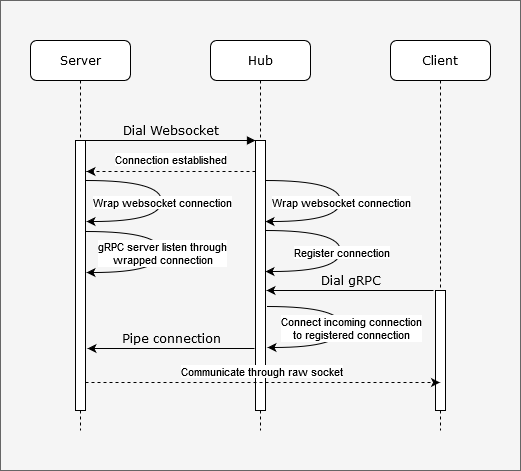

The diagram above was exported from draw.io. Its source (the exported page's mxGraphModel, read from the mxfile embedded in the PNG):
<mxGraphModel dx="1422" dy="769" grid="1" gridSize="10" guides="1" tooltips="1" connect="1" arrows="1" fold="1" page="1" pageScale="1" pageWidth="1100" pageHeight="850" background="#ffffff" math="0" shadow="0">
  <root>
    <mxCell id="0" />
    <mxCell id="1" parent="0" />
    <mxCell id="ADxiL-WOIbVxHxhxTr9l-28" value="" style="rounded=0;whiteSpace=wrap;html=1;fillColor=#f5f5f5;strokeColor=#666666;fontColor=#333333;align=center;labelPosition=center;verticalLabelPosition=top;verticalAlign=bottom;" vertex="1" parent="1">
      <mxGeometry x="290" y="215" width="520" height="470" as="geometry" />
    </mxCell>
    <mxCell id="7baba1c4bc27f4b0-2" value="Hub" style="shape=umlLifeline;perimeter=lifelinePerimeter;whiteSpace=wrap;html=1;container=1;collapsible=0;recursiveResize=0;outlineConnect=0;rounded=1;shadow=0;comic=0;labelBackgroundColor=none;strokeWidth=1;fontFamily=Verdana;fontSize=12;align=center;" parent="1" vertex="1">
      <mxGeometry x="500" y="255" width="100" height="390" as="geometry" />
    </mxCell>
    <mxCell id="7baba1c4bc27f4b0-10" value="" style="html=1;points=[];perimeter=orthogonalPerimeter;rounded=0;shadow=0;comic=0;labelBackgroundColor=none;strokeWidth=1;fontFamily=Verdana;fontSize=12;align=center;" parent="7baba1c4bc27f4b0-2" vertex="1">
      <mxGeometry x="45" y="100" width="10" height="270" as="geometry" />
    </mxCell>
    <mxCell id="7baba1c4bc27f4b0-3" value="Client" style="shape=umlLifeline;perimeter=lifelinePerimeter;whiteSpace=wrap;html=1;container=1;collapsible=0;recursiveResize=0;outlineConnect=0;rounded=1;shadow=0;comic=0;labelBackgroundColor=none;strokeWidth=1;fontFamily=Verdana;fontSize=12;align=center;" parent="1" vertex="1">
      <mxGeometry x="680" y="255" width="100" height="390" as="geometry" />
    </mxCell>
    <mxCell id="ADxiL-WOIbVxHxhxTr9l-14" value="" style="html=1;points=[];perimeter=orthogonalPerimeter;rounded=0;shadow=0;comic=0;labelBackgroundColor=none;strokeWidth=1;fontFamily=Verdana;fontSize=12;align=center;" vertex="1" parent="7baba1c4bc27f4b0-3">
      <mxGeometry x="45" y="250" width="10" height="120" as="geometry" />
    </mxCell>
    <mxCell id="7baba1c4bc27f4b0-8" value="Server" style="shape=umlLifeline;perimeter=lifelinePerimeter;whiteSpace=wrap;html=1;container=1;collapsible=0;recursiveResize=0;outlineConnect=0;rounded=1;shadow=0;comic=0;labelBackgroundColor=none;strokeWidth=1;fontFamily=Verdana;fontSize=12;align=center;" parent="1" vertex="1">
      <mxGeometry x="320" y="255" width="100" height="390" as="geometry" />
    </mxCell>
    <mxCell id="7baba1c4bc27f4b0-9" value="" style="html=1;points=[];perimeter=orthogonalPerimeter;rounded=0;shadow=0;comic=0;labelBackgroundColor=none;strokeWidth=1;fontFamily=Verdana;fontSize=12;align=center;" parent="7baba1c4bc27f4b0-8" vertex="1">
      <mxGeometry x="45" y="100" width="10" height="270" as="geometry" />
    </mxCell>
    <mxCell id="7baba1c4bc27f4b0-11" value="&lt;div&gt;Dial Websocket&lt;/div&gt;" style="html=1;verticalAlign=bottom;endArrow=block;entryX=0;entryY=0;labelBackgroundColor=none;fontFamily=Verdana;fontSize=12;edgeStyle=elbowEdgeStyle;elbow=vertical;" parent="1" source="7baba1c4bc27f4b0-9" target="7baba1c4bc27f4b0-10" edge="1">
      <mxGeometry relative="1" as="geometry">
        <mxPoint x="440" y="365" as="sourcePoint" />
      </mxGeometry>
    </mxCell>
    <mxCell id="ADxiL-WOIbVxHxhxTr9l-4" style="edgeStyle=orthogonalEdgeStyle;curved=1;rounded=0;orthogonalLoop=1;jettySize=auto;html=1;exitX=1;exitY=0.039;exitDx=0;exitDy=0;exitPerimeter=0;" edge="1" parent="1">
      <mxGeometry relative="1" as="geometry">
        <mxPoint x="555" y="436.03" as="targetPoint" />
        <mxPoint x="555" y="395" as="sourcePoint" />
        <Array as="points">
          <mxPoint x="630" y="395.03" />
          <mxPoint x="630" y="436.03" />
        </Array>
      </mxGeometry>
    </mxCell>
    <mxCell id="ADxiL-WOIbVxHxhxTr9l-5" value="Wrap websocket connection" style="edgeLabel;html=1;align=center;verticalAlign=middle;resizable=0;points=[];" vertex="1" connectable="0" parent="ADxiL-WOIbVxHxhxTr9l-4">
      <mxGeometry x="-0.5765" relative="1" as="geometry">
        <mxPoint x="35" y="21.009999999999998" as="offset" />
      </mxGeometry>
    </mxCell>
    <mxCell id="ADxiL-WOIbVxHxhxTr9l-6" style="rounded=0;orthogonalLoop=1;jettySize=auto;html=1;dashed=1;entryX=1.1;entryY=0.261;entryDx=0;entryDy=0;entryPerimeter=0;startArrow=none;startFill=0;" edge="1" parent="1">
      <mxGeometry relative="1" as="geometry">
        <mxPoint x="545" y="385.9999999999999" as="sourcePoint" />
        <mxPoint x="376" y="385.9999999999999" as="targetPoint" />
      </mxGeometry>
    </mxCell>
    <mxCell id="ADxiL-WOIbVxHxhxTr9l-7" value="Connection established" style="edgeLabel;html=1;align=center;verticalAlign=middle;resizable=0;points=[];" vertex="1" connectable="0" parent="ADxiL-WOIbVxHxhxTr9l-6">
      <mxGeometry x="0.0093" y="-9" relative="1" as="geometry">
        <mxPoint x="-0.6999999999999993" y="-3.7300000000000004" as="offset" />
      </mxGeometry>
    </mxCell>
    <mxCell id="ADxiL-WOIbVxHxhxTr9l-8" style="edgeStyle=orthogonalEdgeStyle;curved=1;rounded=0;orthogonalLoop=1;jettySize=auto;html=1;exitX=1;exitY=0.039;exitDx=0;exitDy=0;exitPerimeter=0;" edge="1" parent="1">
      <mxGeometry relative="1" as="geometry">
        <mxPoint x="376" y="436.03" as="targetPoint" />
        <mxPoint x="376" y="395" as="sourcePoint" />
        <Array as="points">
          <mxPoint x="451" y="395.03" />
          <mxPoint x="451" y="436.03" />
        </Array>
      </mxGeometry>
    </mxCell>
    <mxCell id="ADxiL-WOIbVxHxhxTr9l-9" value="Wrap websocket connection" style="edgeLabel;html=1;align=center;verticalAlign=middle;resizable=0;points=[];" vertex="1" connectable="0" parent="ADxiL-WOIbVxHxhxTr9l-8">
      <mxGeometry x="-0.5765" relative="1" as="geometry">
        <mxPoint x="35" y="21.009999999999998" as="offset" />
      </mxGeometry>
    </mxCell>
    <mxCell id="ADxiL-WOIbVxHxhxTr9l-10" style="edgeStyle=orthogonalEdgeStyle;curved=1;rounded=0;orthogonalLoop=1;jettySize=auto;html=1;exitX=1;exitY=0.039;exitDx=0;exitDy=0;exitPerimeter=0;" edge="1" parent="1">
      <mxGeometry relative="1" as="geometry">
        <mxPoint x="376" y="487.03" as="targetPoint" />
        <mxPoint x="376" y="446" as="sourcePoint" />
        <Array as="points">
          <mxPoint x="451" y="446.03" />
          <mxPoint x="451" y="487.03" />
        </Array>
      </mxGeometry>
    </mxCell>
    <mxCell id="ADxiL-WOIbVxHxhxTr9l-11" value="&lt;div&gt;gRPC server listen through&lt;/div&gt;&lt;div&gt;wrapped connection&lt;/div&gt;" style="edgeLabel;html=1;align=center;verticalAlign=middle;resizable=0;points=[];" vertex="1" connectable="0" parent="ADxiL-WOIbVxHxhxTr9l-10">
      <mxGeometry x="-0.5765" relative="1" as="geometry">
        <mxPoint x="35" y="21.009999999999998" as="offset" />
      </mxGeometry>
    </mxCell>
    <mxCell id="ADxiL-WOIbVxHxhxTr9l-12" style="edgeStyle=orthogonalEdgeStyle;curved=1;rounded=0;orthogonalLoop=1;jettySize=auto;html=1;exitX=1;exitY=0.039;exitDx=0;exitDy=0;exitPerimeter=0;" edge="1" parent="1">
      <mxGeometry relative="1" as="geometry">
        <mxPoint x="555" y="486.03" as="targetPoint" />
        <mxPoint x="555" y="445" as="sourcePoint" />
        <Array as="points">
          <mxPoint x="630" y="445.03" />
          <mxPoint x="630" y="486.03" />
        </Array>
      </mxGeometry>
    </mxCell>
    <mxCell id="ADxiL-WOIbVxHxhxTr9l-13" value="Register connection" style="edgeLabel;html=1;align=center;verticalAlign=middle;resizable=0;points=[];" vertex="1" connectable="0" parent="ADxiL-WOIbVxHxhxTr9l-12">
      <mxGeometry x="-0.5765" relative="1" as="geometry">
        <mxPoint x="35" y="21.009999999999998" as="offset" />
      </mxGeometry>
    </mxCell>
    <mxCell id="ADxiL-WOIbVxHxhxTr9l-16" value="&lt;div&gt;Dial gRPC&lt;br&gt;&lt;/div&gt;" style="html=1;verticalAlign=bottom;endArrow=none;labelBackgroundColor=none;fontFamily=Verdana;fontSize=12;edgeStyle=elbowEdgeStyle;elbow=vertical;endFill=0;startArrow=classic;startFill=1;" edge="1" parent="1">
      <mxGeometry relative="1" as="geometry">
        <mxPoint x="556" y="505" as="sourcePoint" />
        <mxPoint x="723" y="505" as="targetPoint" />
      </mxGeometry>
    </mxCell>
    <mxCell id="ADxiL-WOIbVxHxhxTr9l-19" style="edgeStyle=orthogonalEdgeStyle;curved=1;rounded=0;orthogonalLoop=1;jettySize=auto;html=1;" edge="1" parent="1">
      <mxGeometry relative="1" as="geometry">
        <mxPoint x="557" y="562" as="targetPoint" />
        <mxPoint x="557" y="521" as="sourcePoint" />
        <Array as="points">
          <mxPoint x="632" y="521" />
          <mxPoint x="632" y="562" />
        </Array>
      </mxGeometry>
    </mxCell>
    <mxCell id="ADxiL-WOIbVxHxhxTr9l-20" value="&lt;div&gt;Connect incoming connection&lt;/div&gt;&lt;div&gt;to registered connection&lt;br&gt;&lt;/div&gt;" style="edgeLabel;html=1;align=center;verticalAlign=middle;resizable=0;points=[];" vertex="1" connectable="0" parent="ADxiL-WOIbVxHxhxTr9l-19">
      <mxGeometry x="-0.5765" relative="1" as="geometry">
        <mxPoint x="43" y="21.009999999999998" as="offset" />
      </mxGeometry>
    </mxCell>
    <mxCell id="ADxiL-WOIbVxHxhxTr9l-25" value="Pipe connection" style="html=1;verticalAlign=bottom;endArrow=none;labelBackgroundColor=none;fontFamily=Verdana;fontSize=12;edgeStyle=elbowEdgeStyle;elbow=vertical;endFill=0;startArrow=classic;startFill=1;" edge="1" parent="1">
      <mxGeometry relative="1" as="geometry">
        <mxPoint x="377" y="563" as="sourcePoint" />
        <mxPoint x="544" y="563" as="targetPoint" />
      </mxGeometry>
    </mxCell>
    <mxCell id="ADxiL-WOIbVxHxhxTr9l-26" style="edgeStyle=none;rounded=0;orthogonalLoop=1;jettySize=auto;html=1;dashed=1;startArrow=none;startFill=0;endArrow=classic;endFill=1;" edge="1" parent="1">
      <mxGeometry relative="1" as="geometry">
        <mxPoint x="375" y="597" as="sourcePoint" />
        <mxPoint x="729.5" y="597" as="targetPoint" />
      </mxGeometry>
    </mxCell>
    <mxCell id="ADxiL-WOIbVxHxhxTr9l-27" value="Communicate through raw socket" style="edgeLabel;html=1;align=center;verticalAlign=middle;resizable=0;points=[];" vertex="1" connectable="0" parent="ADxiL-WOIbVxHxhxTr9l-26">
      <mxGeometry x="0.4161" y="3" relative="1" as="geometry">
        <mxPoint x="-76" y="-9" as="offset" />
      </mxGeometry>
    </mxCell>
  </root>
</mxGraphModel>